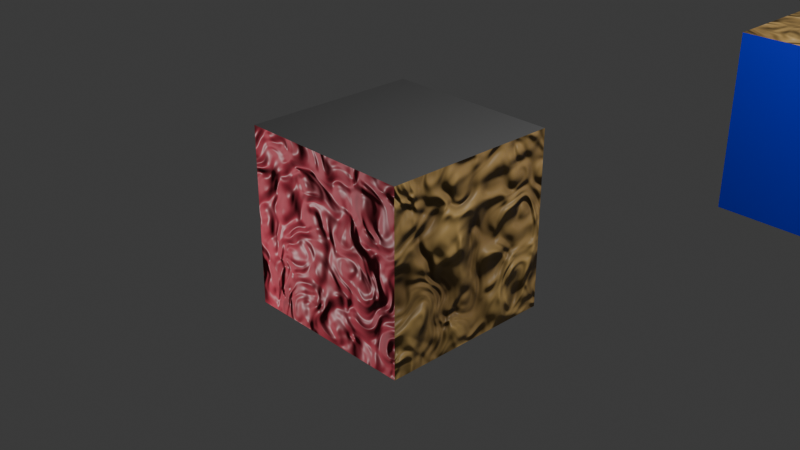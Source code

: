 # Source: ShaderBakerTest.blend  (saved by Blender 4.0.36; exported with 4.5.12 LTS)
import bpy
from mathutils import Matrix  # noqa: F401  (used for matrix-valued properties, if any)

bpy.ops.wm.read_factory_settings(use_empty=True)
scene = bpy.context.scene
scene.name = 'Scene'

# ---- collections
col_collection = bpy.data.collections.new('Collection'); scene.collection.children.link(col_collection)

# ---- images (referenced by path relative to the original .blend; pixels are not part of the script)
import os
ASSET_DIR = os.environ.get("B2B_ASSET_DIR", "")  # directory of the original .blend (textures are referenced by path, not embedded)
HERE = os.path.dirname(os.path.abspath(__file__))  # packed textures are extracted next to this script under _unpacked/

def load_image(name, relpath, width, height, colorspace="sRGB"):
    """Load a texture the original file referenced (path relative to the .blend, or extracted next to this script)."""
    p = next((c for c in (os.path.join(HERE, relpath), os.path.join(ASSET_DIR, relpath)) if relpath and os.path.exists(c)), "")
    if p:
        img = bpy.data.images.load(p, check_existing=True)
        img.name = name
    else:  # same state as the original file: an image datablock whose file is absent (Cycles renders it pink)
        img = bpy.data.images.new(name, width, height)
        img.source = "FILE"
        img.filepath = "//" + (relpath or name)
    img.colorspace_settings.name = colorspace
    return img
img_asdfaefsdfd = load_image('asdfaefsdfd', '', 1024, 1024, 'sRGB')

# ---- materials (node trees are filled in below, after node groups)
mat_red = bpy.data.materials.new('red')
mat_red.alpha_threshold = 0.0
mat_red.roughness = 0.5
mat_red.line_color = (0.0, 0.0, 0.0, 1.0)
mat_wood = bpy.data.materials.new('wood')
mat_metal = bpy.data.materials.new('metal')
mat_mirror = bpy.data.materials.new('mirror')
mat_moss = bpy.data.materials.new('moss')
mat_yelloow = bpy.data.materials.new('yelloow')
mat_blue = bpy.data.materials.new('blue')
mat_blue.alpha_threshold = 0.0
mat_blue.roughness = 0.5
mat_blue.line_color = (0.0, 0.0, 0.0, 1.0)
mat_road = bpy.data.materials.new('Road')

# ---- material node trees
mat_red.use_nodes = True; mat_red.node_tree.nodes.clear()
_N = mat_red.node_tree.nodes; _L = mat_red.node_tree.links
n0 = _N.new('ShaderNodeOutputMaterial'); n0.name = 'Material Output'; n0.location = (300, 300)
n1 = _N.new('ShaderNodeBsdfPrincipled'); n1.name = 'Principled BSDF'; n1.location = (10, 300)
n1.inputs[3].default_value = 1.45
n2 = _N.new('ShaderNodeTexNoise'); n2.name = 'Noise Texture'; n2.location = (-666, 259)
n3 = _N.new('ShaderNodeTexNoise'); n3.name = 'Noise Texture.002'; n3.location = (-965, 216)
n3.inputs[2].default_value = 1.6
n4 = _N.new('ShaderNodeTexNoise'); n4.name = 'Noise Texture.001'; n4.location = (-666, 259)
n5 = _N.new('ShaderNodeBump'); n5.name = 'Bump'; n5.location = (-304, 55)
n5.inputs[1].default_value = 1.0
n5.inputs[2].default_value = 1.0
n6 = _N.new('ShaderNodeValToRGB'); n6.name = 'Color Ramp'; n6.location = (-435, 282)
while len(n6.color_ramp.elements) > 1: n6.color_ramp.elements.remove(n6.color_ramp.elements[-1])
n6.color_ramp.elements[0].position = 0.1727; n6.color_ramp.elements[0].color = (0.4606, 0.02953, 0.06145, 1.0)
_e = n6.color_ramp.elements.new(1.0); _e.color = (0.1654, 0.01769, 0.0197, 1.0)
n7 = _N.new('ShaderNodeTexImage'); n7.name = 'Image Texture'; n7.location = (200, 0)
n7.label = 'Image Texture Bake'
n7.image = img_asdfaefsdfd
_L.new(n1.outputs[0], n0.inputs[0])
_L.new(n3.outputs[1], n4.inputs[0])
_L.new(n4.outputs[1], n6.inputs[0])
_L.new(n4.outputs[1], n5.inputs[3])
_L.new(n6.outputs[0], n1.inputs[0])
_L.new(n5.outputs[0], n1.inputs[5])
n0.is_active_output = True
mat_wood.use_nodes = True; mat_wood.node_tree.nodes.clear()
_N = mat_wood.node_tree.nodes; _L = mat_wood.node_tree.links
n0 = _N.new('ShaderNodeOutputMaterial'); n0.name = 'Material Output'; n0.location = (300, 300)
n1 = _N.new('ShaderNodeBsdfPrincipled'); n1.name = 'Principled BSDF'; n1.location = (10, 300)
n1.inputs[3].default_value = 1.45
n2 = _N.new('ShaderNodeValToRGB'); n2.name = 'Color Ramp'; n2.location = (-393, 297)
while len(n2.color_ramp.elements) > 1: n2.color_ramp.elements.remove(n2.color_ramp.elements[-1])
n2.color_ramp.elements[0].position = 0.1727; n2.color_ramp.elements[0].color = (0.06913, 0.02071, 0.013, 1.0)
_e = n2.color_ramp.elements.new(1.0); _e.color = (1.0, 0.6635, 0.2184, 1.0)
n3 = _N.new('ShaderNodeTexNoise'); n3.name = 'Noise Texture'; n3.location = (-624, 274)
n4 = _N.new('ShaderNodeTexNoise'); n4.name = 'Noise Texture.002'; n4.location = (-923, 231)
n4.inputs[2].default_value = 1.6
n5 = _N.new('ShaderNodeTexNoise'); n5.name = 'Noise Texture.001'; n5.location = (-624, 274)
n6 = _N.new('ShaderNodeBump'); n6.name = 'Bump'; n6.location = (-262, 70)
n6.inputs[1].default_value = 1.0
n6.inputs[2].default_value = 1.0
n7 = _N.new('ShaderNodeTexImage'); n7.name = 'Image Texture'; n7.location = (200, 0)
n7.label = 'Image Texture Bake'
n7.image = img_asdfaefsdfd
_L.new(n1.outputs[0], n0.inputs[0])
_L.new(n2.outputs[0], n1.inputs[0])
_L.new(n4.outputs[1], n5.inputs[0])
_L.new(n5.outputs[1], n2.inputs[0])
_L.new(n5.outputs[1], n6.inputs[3])
_L.new(n6.outputs[0], n1.inputs[5])
n0.is_active_output = True
mat_metal.use_nodes = True; mat_metal.node_tree.nodes.clear()
_N = mat_metal.node_tree.nodes; _L = mat_metal.node_tree.links
n0 = _N.new('ShaderNodeBsdfPrincipled'); n0.name = 'Principled BSDF'; n0.location = (10, 300)
n0.inputs[0].default_value = (0.247, 0.247, 0.247, 1.0)
n0.inputs[1].default_value = 0.8504
n0.inputs[2].default_value = 0.6339
n0.inputs[3].default_value = 1.45
n1 = _N.new('ShaderNodeOutputMaterial'); n1.name = 'Material Output'; n1.location = (300, 300)
n2 = _N.new('ShaderNodeTexImage'); n2.name = 'Image Texture'; n2.location = (200, 0)
n2.label = 'Image Texture Bake'
n2.image = img_asdfaefsdfd
_L.new(n0.outputs[0], n1.inputs[0])
n1.is_active_output = True
mat_mirror.use_nodes = True; mat_mirror.node_tree.nodes.clear()
_N = mat_mirror.node_tree.nodes; _L = mat_mirror.node_tree.links
n0 = _N.new('ShaderNodeOutputMaterial'); n0.name = 'Material Output'; n0.location = (300, 300)
n1 = _N.new('ShaderNodeBsdfPrincipled'); n1.name = 'Principled BSDF'; n1.location = (10, 300)
n1.inputs[2].default_value = 0.0
n1.inputs[3].default_value = 1.45
n2 = _N.new('ShaderNodeTexImage'); n2.name = 'Image Texture'; n2.location = (200, 0)
n2.label = 'Image Texture Bake'
n2.image = img_asdfaefsdfd
_L.new(n1.outputs[0], n0.inputs[0])
n0.is_active_output = True
mat_moss.use_nodes = True; mat_moss.node_tree.nodes.clear()
_N = mat_moss.node_tree.nodes; _L = mat_moss.node_tree.links
n0 = _N.new('ShaderNodeOutputMaterial'); n0.name = 'Material Output'; n0.location = (300, 300)
n1 = _N.new('ShaderNodeBsdfPrincipled'); n1.name = 'Principled BSDF'; n1.location = (10, 300)
n1.inputs[0].default_value = (0.05432, 0.8, 0.04972, 1.0)
n1.inputs[3].default_value = 1.45
n2 = _N.new('ShaderNodeTexImage'); n2.name = 'Image Texture'; n2.location = (200, 0)
n2.label = 'Image Texture Bake'
n2.image = img_asdfaefsdfd
_L.new(n1.outputs[0], n0.inputs[0])
n0.is_active_output = True
mat_yelloow.use_nodes = True; mat_yelloow.node_tree.nodes.clear()
_N = mat_yelloow.node_tree.nodes; _L = mat_yelloow.node_tree.links
n0 = _N.new('ShaderNodeOutputMaterial'); n0.name = 'Material Output'; n0.location = (300, 300)
n1 = _N.new('ShaderNodeBsdfPrincipled'); n1.name = 'Principled BSDF'; n1.location = (10, 300)
n1.inputs[0].default_value = (0.8001, 0.7954, 0.001924, 1.0)
n1.inputs[3].default_value = 1.45
n2 = _N.new('ShaderNodeTexImage'); n2.name = 'Image Texture'; n2.location = (200, 0)
n2.label = 'Image Texture Bake'
n2.image = img_asdfaefsdfd
_L.new(n1.outputs[0], n0.inputs[0])
n0.is_active_output = True
mat_blue.use_nodes = True; mat_blue.node_tree.nodes.clear()
_N = mat_blue.node_tree.nodes; _L = mat_blue.node_tree.links
n0 = _N.new('ShaderNodeOutputMaterial'); n0.name = 'Material Output'; n0.location = (300, 300)
n1 = _N.new('ShaderNodeBsdfPrincipled'); n1.name = 'Principled BSDF'; n1.location = (10, 300)
n1.inputs[0].default_value = (0.01464, 0.0257, 0.8001, 1.0)
n1.inputs[3].default_value = 1.45
n2 = _N.new('ShaderNodeTexImage'); n2.name = 'Image Texture'; n2.location = (200, 0)
n2.label = 'Image Texture Bake'
n2.image = img_asdfaefsdfd
_L.new(n1.outputs[0], n0.inputs[0])
n0.is_active_output = True
mat_road.use_nodes = True; mat_road.node_tree.nodes.clear()
_N = mat_road.node_tree.nodes; _L = mat_road.node_tree.links
n0 = _N.new('ShaderNodeBsdfPrincipled'); n0.name = 'Principled BSDF'; n0.location = (10, 300)
n0.inputs[0].default_value = (0.0, 0.0, 0.0, 1.0)
n0.inputs[1].default_value = 0.8504
n0.inputs[2].default_value = 1.0
n0.inputs[3].default_value = 1.45
n1 = _N.new('ShaderNodeOutputMaterial'); n1.name = 'Material Output'; n1.location = (300, 300)
n2 = _N.new('ShaderNodeTexImage'); n2.name = 'Image Texture'; n2.location = (200, 0)
n2.label = 'Image Texture Bake'
n2.image = img_asdfaefsdfd
_L.new(n0.outputs[0], n1.inputs[0])
n1.is_active_output = True

# ---- world
world_world = bpy.data.worlds.new('World'); scene.world = world_world
world_world.use_nodes = True; world_world.node_tree.nodes.clear()
_N = world_world.node_tree.nodes; _L = world_world.node_tree.links
n0 = _N.new('ShaderNodeOutputWorld'); n0.name = 'World Output'; n0.location = (300, 300)
n1 = _N.new('ShaderNodeBackground'); n1.name = 'Background'; n1.location = (10, 300)
n1.inputs[0].default_value = (0.05088, 0.05088, 0.05088, 1.0)
_L.new(n1.outputs[0], n0.inputs[0])
n0.is_active_output = True
world_world.color = (0.05088, 0.05088, 0.05088)
world_world.use_sun_shadow = False
world_world.sun_shadow_jitter_overblur = 0.0

# ---- cameras
cam_camera = bpy.data.cameras.new('Camera')
cam_camera.clip_end = 100.0
cam_camera.ortho_scale = 7.314

# ---- lights
light_light = bpy.data.lights.new('Light', 'POINT')
light_light.transmission_factor = 0.0
light_light.use_soft_falloff = False
light_light.energy = 1000.0
light_light.shadow_soft_size = 0.1
light_light.shadow_maximum_resolution = 0.006
light_light.use_absolute_resolution = True
light_light_001 = bpy.data.lights.new('Light.001', 'POINT')
light_light_001.transmission_factor = 0.0
light_light_001.use_soft_falloff = False
light_light_001.energy = 1000.0
light_light_001.shadow_soft_size = 0.1
light_light_001.shadow_maximum_resolution = 0.006
light_light_001.use_absolute_resolution = True

# ---- meshes
me_cube = bpy.data.meshes.new('Cube')
me_cube.from_pydata([(1.0, 1.0, 1.0), (1.0, 1.0, -1.0), (1.0, -1.0, 1.0), (1.0, -1.0, -1.0), (-1.0, 1.0, 1.0), (-1.0, 1.0, -1.0), (-1.0, -1.0, 1.0), (-1.0, -1.0, -1.0)], [], [(0, 4, 6, 2), (3, 2, 6, 7), (7, 6, 4, 5), (5, 1, 3, 7), (1, 0, 2, 3), (5, 4, 0, 1)])
me_cube.polygons.foreach_set('material_index', [2, 0, 3, 5, 1, 4])
_uv = me_cube.uv_layers.new(name='UVMap')
_uv.uv.foreach_set('vector', [0.3333, 0.3333, 0.0, 0.3333, 0.0, 0.0, 0.3333, 0.0, 0.0, 0.6667, 0.0, 0.3333, 0.3333, 0.3333, 0.3333, 0.6667, 0.6667, 0.3333, 0.3333, 0.3333, 0.3333, 5.298e-09, 0.6667, -9.273e-09, 0.6667, 0.3333, 0.6667, 0.6667, 0.3333, 0.6667, 0.3333, 0.3333, 0.0, 1.0, 0.0, 0.6667, 0.3333, 0.6667, 0.3333, 1.0, 0.3333, 1.0, 0.3333, 0.6667, 0.6667, 0.6667, 0.6667, 1.0])
me_cube.materials.append(mat_red)
me_cube.materials.append(mat_wood)
me_cube.materials.append(mat_metal)
me_cube.materials.append(mat_mirror)
me_cube.materials.append(mat_moss)
me_cube.materials.append(mat_yelloow)
me_cube.use_mirror_vertex_groups = False
me_cube.update()
me_cube_001 = bpy.data.meshes.new('Cube.001')
me_cube_001.from_pydata([(1.0, 1.0, 1.0), (1.0, 1.0, -1.0), (1.0, -1.0, 1.0), (1.0, -1.0, -1.0), (-1.0, 1.0, 1.0), (-1.0, 1.0, -1.0), (-1.0, -1.0, 1.0), (-1.0, -1.0, -1.0)], [], [(0, 4, 6, 2), (3, 2, 6, 7), (7, 6, 4, 5), (5, 1, 3, 7), (1, 0, 2, 3), (5, 4, 0, 1)])
me_cube_001.polygons.foreach_set('material_index', [2, 0, 3, 5, 1, 4])
_uv = me_cube_001.uv_layers.new(name='UVMap')
_uv.uv.foreach_set('vector', [0.625, 0.5, 0.875, 0.5, 0.875, 0.75, 0.625, 0.75, 0.375, 0.75, 0.625, 0.75, 0.625, 1.0, 0.375, 1.0, 0.375, 0.0, 0.625, 0.0, 0.625, 0.25, 0.375, 0.25, 0.125, 0.5, 0.375, 0.5, 0.375, 0.75, 0.125, 0.75, 0.375, 0.5, 0.625, 0.5, 0.625, 0.75, 0.375, 0.75, 0.375, 0.25, 0.625, 0.25, 0.625, 0.5, 0.375, 0.5])
me_cube_001.materials.append(mat_blue)
me_cube_001.materials.append(mat_road)
me_cube_001.materials.append(mat_wood)
me_cube_001.materials.append(mat_mirror)
me_cube_001.materials.append(mat_moss)
me_cube_001.materials.append(mat_yelloow)
me_cube_001.use_mirror_vertex_groups = False
me_cube_001.update()

# ---- objects
ob_cube = bpy.data.objects.new('Cube', me_cube)
ob_light = bpy.data.objects.new('Light', light_light)
ob_camera = bpy.data.objects.new('Camera', cam_camera)
ob_light_001 = bpy.data.objects.new('Light.001', light_light_001)
ob_cube_001 = bpy.data.objects.new('Cube.001', me_cube_001)

# ---- transforms, parenting, visibility, modifiers, constraints
ob_cube.location = (0.0, 0.0, 0.0)
ob_cube.lock_rotations_4d = False
ob_cube.empty_display_type = 'ARROWS'
ob_cube.lineart.crease_threshold = 0.0
ob_light.location = (4.076, 1.005, 5.904)
ob_light.rotation_euler = (0.6503, 0.05522, 1.866)
ob_light.lock_rotations_4d = False
ob_light.empty_display_type = 'ARROWS'
ob_light.color = (0.0, 0.0, 0.0, 0.0)
ob_light.lineart.crease_threshold = 0.0
ob_camera.location = (7.359, -6.926, 4.958)
ob_camera.rotation_euler = (1.109, 0.0, 0.8149)
ob_camera.lock_rotations_4d = False
ob_camera.empty_display_type = 'ARROWS'
ob_camera.color = (0.0, 0.0, 0.0, 0.0)
ob_camera.display_type = 'WIRE'
ob_camera.lineart.crease_threshold = 0.0
ob_light_001.location = (-3.576, -4.556, -1.143)
ob_light_001.rotation_euler = (0.6503, 0.05522, 1.866)
ob_light_001.lock_rotations_4d = False
ob_light_001.empty_display_type = 'ARROWS'
ob_light_001.color = (0.0, 0.0, 0.0, 0.0)
ob_light_001.lineart.crease_threshold = 0.0
ob_cube_001.location = (2.656, 4.326, 0.62)
ob_cube_001.lock_rotations_4d = False
ob_cube_001.empty_display_type = 'ARROWS'
ob_cube_001.lineart.crease_threshold = 0.0

# ---- collection membership
col_collection.objects.link(ob_cube)
col_collection.objects.link(ob_light)
col_collection.objects.link(ob_camera)
col_collection.objects.link(ob_light_001)
col_collection.objects.link(ob_cube_001)

# ---- scene / render settings (as saved in the file)
scene.camera = ob_camera
scene.frame_start = 1; scene.frame_end = 250; scene.frame_set(1)
scene.render.engine = 'CYCLES'
scene.cycles.sampling_pattern = 'TABULATED_SOBOL'
bpy.context.view_layer.update()
